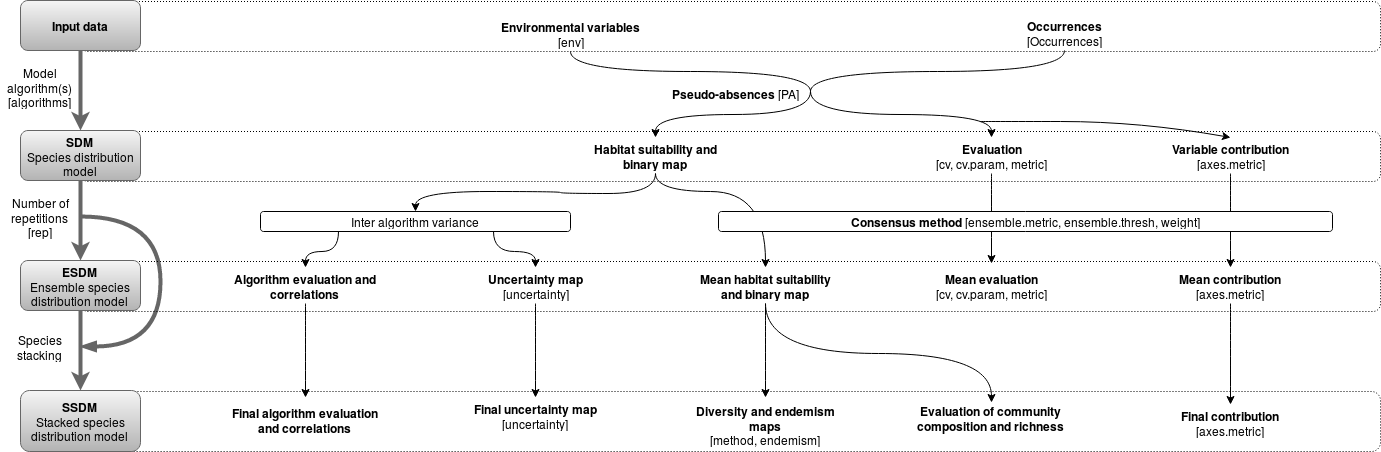

The diagram above was exported from draw.io. Its source (the exported page's mxGraphModel, read from the mxfile embedded in the PNG):
<mxGraphModel dx="1605" dy="748" grid="1" gridSize="10" guides="1" tooltips="1" connect="1" arrows="1" fold="1" page="1" pageScale="1" pageWidth="850" pageHeight="1100" math="0" shadow="0">
  <root>
    <mxCell id="0" />
    <mxCell id="1" parent="0" />
    <mxCell id="234ccd7b3f3691ec-113" style="edgeStyle=orthogonalEdgeStyle;curved=1;html=1;exitX=1;exitY=0.5;entryX=1;entryY=0.5;startArrow=none;startFill=0;endArrow=blockThin;endFill=1;jettySize=auto;orthogonalLoop=1;strokeWidth=4;strokeColor=#666666;" edge="1" parent="1" source="19" target="21">
      <mxGeometry relative="1" as="geometry">
        <Array as="points">
          <mxPoint x="180" y="225" />
          <mxPoint x="180" y="355" />
        </Array>
      </mxGeometry>
    </mxCell>
    <mxCell id="111" value="" style="rounded=1;whiteSpace=wrap;html=1;fillColor=none;strokeColor=#000000;dashed=1;dashPattern=1 2;strokeWidth=1;" vertex="1" parent="1">
      <mxGeometry x="100" y="400" width="1300" height="60" as="geometry" />
    </mxCell>
    <mxCell id="110" value="" style="rounded=1;whiteSpace=wrap;html=1;fillColor=none;strokeColor=#000000;dashed=1;dashPattern=1 2;strokeWidth=1;" vertex="1" parent="1">
      <mxGeometry x="100" y="270" width="1300" height="50" as="geometry" />
    </mxCell>
    <mxCell id="109" value="" style="rounded=1;whiteSpace=wrap;html=1;fillColor=none;strokeColor=#000000;dashed=1;dashPattern=1 2;strokeWidth=1;" vertex="1" parent="1">
      <mxGeometry x="100" y="140" width="1300" height="50" as="geometry" />
    </mxCell>
    <mxCell id="108" value="" style="rounded=1;whiteSpace=wrap;html=1;fillColor=none;strokeColor=#000000;dashed=1;dashPattern=1 2;strokeWidth=1;" vertex="1" parent="1">
      <mxGeometry x="100" y="10" width="1300" height="50" as="geometry" />
    </mxCell>
    <mxCell id="11" value="" style="edgeStyle=orthogonalEdgeStyle;rounded=0;html=1;jettySize=auto;orthogonalLoop=1;strokeWidth=4;plain-gray" edge="1" parent="1" source="4" target="10">
      <mxGeometry relative="1" as="geometry" />
    </mxCell>
    <mxCell id="4" value="&lt;b&gt;SDM&lt;/b&gt;&lt;br&gt;Species distribution model&lt;br&gt;" style="text;html=1;align=center;verticalAlign=middle;whiteSpace=wrap;overflow=hidden;plain-gray;rounded=1;" vertex="1" parent="1">
      <mxGeometry x="40" y="139" width="120" height="50" as="geometry" />
    </mxCell>
    <mxCell id="16" style="edgeStyle=orthogonalEdgeStyle;rounded=0;html=1;exitX=0.5;exitY=1;jettySize=auto;orthogonalLoop=1;strokeWidth=4;plain-gray" edge="1" parent="1" source="14" target="4">
      <mxGeometry relative="1" as="geometry" />
    </mxCell>
    <mxCell id="14" value="&lt;b&gt;Input data&lt;/b&gt;&lt;br&gt;" style="text;html=1;align=center;verticalAlign=middle;whiteSpace=wrap;overflow=hidden;plain-gray;rounded=1;" vertex="1" parent="1">
      <mxGeometry x="40" y="9" width="120" height="50" as="geometry" />
    </mxCell>
    <mxCell id="13" value="" style="edgeStyle=orthogonalEdgeStyle;rounded=0;html=1;jettySize=auto;orthogonalLoop=1;strokeWidth=4;plain-gray" edge="1" parent="1" source="10" target="12">
      <mxGeometry relative="1" as="geometry" />
    </mxCell>
    <mxCell id="10" value="&lt;b&gt;ESDM&lt;/b&gt;&lt;br&gt;Ensemble species distribution model&lt;br&gt;" style="text;html=1;align=center;verticalAlign=middle;whiteSpace=wrap;overflow=hidden;plain-gray;rounded=1;" vertex="1" parent="1">
      <mxGeometry x="40" y="269" width="120" height="50" as="geometry" />
    </mxCell>
    <mxCell id="12" value="&lt;b&gt;SSDM&lt;/b&gt;&lt;br&gt;Stacked species distribution model&lt;br&gt;" style="text;html=1;align=center;verticalAlign=middle;whiteSpace=wrap;overflow=hidden;plain-gray;rounded=1;" vertex="1" parent="1">
      <mxGeometry x="40" y="399" width="120" height="61" as="geometry" />
    </mxCell>
    <mxCell id="18" value="Model algorithm(s)&lt;br&gt;[algorithms]&lt;br&gt;" style="text;html=1;strokeColor=none;fillColor=none;align=center;verticalAlign=middle;whiteSpace=wrap;overflow=hidden;rounded=1;" vertex="1" parent="1">
      <mxGeometry x="20" y="70" width="80" height="50" as="geometry" />
    </mxCell>
    <mxCell id="19" value="Number of repetitions&lt;br&gt;[rep]&lt;br&gt;" style="text;html=1;strokeColor=none;fillColor=none;align=center;verticalAlign=middle;whiteSpace=wrap;overflow=hidden;rounded=1;" vertex="1" parent="1">
      <mxGeometry x="20" y="200" width="80" height="50" as="geometry" />
    </mxCell>
    <mxCell id="21" value="Species stacking&lt;br&gt;" style="text;html=1;strokeColor=none;fillColor=none;align=center;verticalAlign=middle;whiteSpace=wrap;overflow=hidden;rounded=1;" vertex="1" parent="1">
      <mxGeometry x="20" y="330" width="80" height="50" as="geometry" />
    </mxCell>
    <mxCell id="95" style="edgeStyle=orthogonalEdgeStyle;curved=1;html=1;exitX=0.5;exitY=1;jettySize=auto;orthogonalLoop=1;strokeWidth=1;endArrow=none;endFill=0;" edge="1" parent="1" source="23">
      <mxGeometry relative="1" as="geometry">
        <mxPoint x="830" y="100" as="targetPoint" />
      </mxGeometry>
    </mxCell>
    <mxCell id="23" value="&lt;b&gt;Environmental variables&lt;/b&gt;&lt;br&gt;[env]&lt;br&gt;" style="text;html=1;strokeColor=none;fillColor=none;align=center;verticalAlign=middle;whiteSpace=wrap;overflow=hidden;rounded=1;" vertex="1" parent="1">
      <mxGeometry x="515" y="24" width="150" height="36" as="geometry" />
    </mxCell>
    <mxCell id="96" style="edgeStyle=orthogonalEdgeStyle;curved=1;html=1;endArrow=none;endFill=0;jettySize=auto;orthogonalLoop=1;strokeWidth=1;exitX=0.5;exitY=1;" edge="1" parent="1" source="24">
      <mxGeometry relative="1" as="geometry">
        <mxPoint x="830" y="100" as="targetPoint" />
        <Array as="points">
          <mxPoint x="1084" y="80" />
          <mxPoint x="830" y="80" />
        </Array>
      </mxGeometry>
    </mxCell>
    <mxCell id="24" value="&lt;b&gt;Occurrences&lt;/b&gt;&lt;br&gt;[Occurrences]&lt;br&gt;" style="text;html=1;strokeColor=none;fillColor=none;align=center;verticalAlign=middle;whiteSpace=wrap;overflow=hidden;rounded=1;" vertex="1" parent="1">
      <mxGeometry x="1000" y="23" width="168" height="36" as="geometry" />
    </mxCell>
    <mxCell id="79" value="&lt;b&gt;Pseudo-absences &lt;/b&gt;[PA]&lt;br&gt;" style="text;html=1;strokeColor=none;fillColor=none;align=center;verticalAlign=middle;whiteSpace=wrap;overflow=hidden;rounded=1;" vertex="1" parent="1">
      <mxGeometry x="665" y="84" width="180" height="36" as="geometry" />
    </mxCell>
    <mxCell id="86" style="edgeStyle=orthogonalEdgeStyle;curved=1;html=1;exitX=0.5;exitY=1;entryX=0.5;entryY=0;jettySize=auto;orthogonalLoop=1;strokeWidth=1;" edge="1" parent="1" source="26" target="45">
      <mxGeometry relative="1" as="geometry">
        <Array as="points">
          <mxPoint x="675" y="200" />
          <mxPoint x="785" y="200" />
        </Array>
      </mxGeometry>
    </mxCell>
    <mxCell id="93" style="edgeStyle=orthogonalEdgeStyle;curved=1;html=1;exitX=0.5;exitY=1;jettySize=auto;orthogonalLoop=1;strokeWidth=1;" edge="1" parent="1" source="26" target="77">
      <mxGeometry relative="1" as="geometry" />
    </mxCell>
    <mxCell id="98" style="edgeStyle=orthogonalEdgeStyle;curved=1;html=1;exitX=0.5;exitY=0;endArrow=none;endFill=0;jettySize=auto;orthogonalLoop=1;strokeWidth=1;startArrow=classic;startFill=1;" edge="1" parent="1" source="26">
      <mxGeometry relative="1" as="geometry">
        <mxPoint x="830" y="100" as="targetPoint" />
      </mxGeometry>
    </mxCell>
    <mxCell id="26" value="&lt;b&gt;Habitat suitability and binary map&lt;/b&gt;" style="text;html=1;strokeColor=none;fillColor=none;align=center;verticalAlign=middle;whiteSpace=wrap;overflow=hidden;rounded=1;" vertex="1" parent="1">
      <mxGeometry x="600" y="146" width="150" height="36" as="geometry" />
    </mxCell>
    <mxCell id="74" style="edgeStyle=orthogonalEdgeStyle;curved=1;html=1;exitX=0.5;exitY=1;jettySize=auto;orthogonalLoop=1;strokeWidth=1;" edge="1" parent="1" source="32" target="34">
      <mxGeometry relative="1" as="geometry" />
    </mxCell>
    <mxCell id="32" value="&lt;b&gt;Algorithm evaluation and correlations&lt;br&gt;&lt;/b&gt;" style="text;html=1;strokeColor=none;fillColor=none;align=center;verticalAlign=middle;whiteSpace=wrap;overflow=hidden;rounded=1;" vertex="1" parent="1">
      <mxGeometry x="250" y="276" width="150" height="36" as="geometry" />
    </mxCell>
    <mxCell id="73" style="edgeStyle=orthogonalEdgeStyle;curved=1;html=1;exitX=0.5;exitY=1;jettySize=auto;orthogonalLoop=1;strokeWidth=1;" edge="1" parent="1" source="37" target="39">
      <mxGeometry relative="1" as="geometry" />
    </mxCell>
    <mxCell id="37" value="&lt;b&gt;Uncertainty map&lt;/b&gt;&lt;br&gt;[uncertainty]&lt;br&gt;" style="text;html=1;strokeColor=none;fillColor=none;align=center;verticalAlign=middle;whiteSpace=wrap;overflow=hidden;rounded=1;" vertex="1" parent="1">
      <mxGeometry x="480" y="276" width="150" height="36" as="geometry" />
    </mxCell>
    <mxCell id="72" style="edgeStyle=orthogonalEdgeStyle;curved=1;html=1;exitX=0.5;exitY=1;entryX=0.5;entryY=0;jettySize=auto;orthogonalLoop=1;strokeWidth=1;" edge="1" parent="1" source="45" target="47">
      <mxGeometry relative="1" as="geometry" />
    </mxCell>
    <mxCell id="45" value="&lt;b&gt;Mean habitat suitability and binary map&lt;br&gt;&lt;/b&gt;" style="text;html=1;strokeColor=none;fillColor=none;align=center;verticalAlign=middle;whiteSpace=wrap;overflow=hidden;rounded=1;" vertex="1" parent="1">
      <mxGeometry x="710" y="276" width="150" height="36" as="geometry" />
    </mxCell>
    <mxCell id="70" style="edgeStyle=orthogonalEdgeStyle;curved=1;html=1;exitX=0.5;exitY=1;jettySize=auto;orthogonalLoop=1;strokeWidth=1;" edge="1" parent="1" source="45" target="59">
      <mxGeometry relative="1" as="geometry">
        <Array as="points">
          <mxPoint x="785" y="362" />
          <mxPoint x="1011" y="362" />
        </Array>
      </mxGeometry>
    </mxCell>
    <mxCell id="57" value="&lt;b&gt;Mean evaluation&lt;br&gt;&lt;/b&gt;[cv, cv.param, metric]&lt;b&gt;&lt;br&gt;&lt;/b&gt;" style="text;html=1;strokeColor=none;fillColor=none;align=center;verticalAlign=middle;whiteSpace=wrap;overflow=hidden;rounded=1;" vertex="1" parent="1">
      <mxGeometry x="931" y="272" width="160" height="44" as="geometry" />
    </mxCell>
    <mxCell id="69" style="edgeStyle=orthogonalEdgeStyle;curved=1;html=1;exitX=0.5;exitY=1;jettySize=auto;orthogonalLoop=1;strokeWidth=1;" edge="1" parent="1" source="61" target="65">
      <mxGeometry relative="1" as="geometry" />
    </mxCell>
    <mxCell id="61" value="&lt;b&gt;Mean contribution&lt;br&gt;&lt;/b&gt;[axes.metric]&lt;b&gt;&lt;br&gt;&lt;/b&gt;" style="text;html=1;strokeColor=none;fillColor=none;align=center;verticalAlign=middle;whiteSpace=wrap;overflow=hidden;rounded=1;" vertex="1" parent="1">
      <mxGeometry x="1170" y="276" width="160" height="36" as="geometry" />
    </mxCell>
    <mxCell id="65" value="&lt;b&gt;Final contribution&lt;br&gt;&lt;/b&gt;[axes.metric]&lt;b&gt;&lt;br&gt;&lt;/b&gt;" style="text;html=1;strokeColor=none;fillColor=none;align=center;verticalAlign=middle;whiteSpace=wrap;overflow=hidden;rounded=1;" vertex="1" parent="1">
      <mxGeometry x="1170" y="413" width="160" height="36" as="geometry" />
    </mxCell>
    <mxCell id="59" value="&lt;b&gt;Evaluation of &lt;span id=&quot;docs-internal-guid-a4ac2093-c799-c75d-ee34-51fbe064e59b&quot;&gt;community composition and richness&lt;/span&gt;&lt;/b&gt;&lt;br&gt;&lt;b&gt;&lt;br&gt;&lt;/b&gt;" style="text;html=1;strokeColor=none;fillColor=none;align=center;verticalAlign=middle;whiteSpace=wrap;overflow=hidden;rounded=1;" vertex="1" parent="1">
      <mxGeometry x="913" y="411" width="195" height="44" as="geometry" />
    </mxCell>
    <mxCell id="34" value="&lt;b&gt;Final algorithm evaluation and correlations&lt;br&gt;&lt;/b&gt;" style="text;html=1;strokeColor=none;fillColor=none;align=center;verticalAlign=middle;whiteSpace=wrap;overflow=hidden;rounded=1;" vertex="1" parent="1">
      <mxGeometry x="250" y="406" width="150" height="44" as="geometry" />
    </mxCell>
    <mxCell id="39" value="&lt;b&gt;Final uncertainty map &lt;/b&gt;[uncertainty]&lt;b&gt;&lt;br&gt;&lt;/b&gt;" style="text;html=1;strokeColor=none;fillColor=none;align=center;verticalAlign=middle;whiteSpace=wrap;overflow=hidden;rounded=1;" vertex="1" parent="1">
      <mxGeometry x="480" y="406" width="150" height="36" as="geometry" />
    </mxCell>
    <mxCell id="47" value="&lt;b&gt;Diversity and endemism maps &lt;br&gt;&lt;/b&gt;[method, endemism]&lt;b&gt;&lt;br&gt;&lt;/b&gt;" style="text;html=1;strokeColor=none;fillColor=none;align=center;verticalAlign=middle;whiteSpace=wrap;overflow=hidden;rounded=1;" vertex="1" parent="1">
      <mxGeometry x="710" y="406" width="150" height="54" as="geometry" />
    </mxCell>
    <mxCell id="71" style="edgeStyle=orthogonalEdgeStyle;curved=1;html=1;exitX=0.5;exitY=1;entryX=0.5;entryY=0;jettySize=auto;orthogonalLoop=1;strokeWidth=1;" edge="1" parent="1" source="28" target="57">
      <mxGeometry relative="1" as="geometry" />
    </mxCell>
    <mxCell id="107" style="edgeStyle=orthogonalEdgeStyle;curved=1;html=1;exitX=0.5;exitY=0;startArrow=classic;startFill=1;endArrow=none;endFill=0;jettySize=auto;orthogonalLoop=1;strokeWidth=1;" edge="1" parent="1" source="28">
      <mxGeometry relative="1" as="geometry">
        <mxPoint x="830" y="100" as="targetPoint" />
      </mxGeometry>
    </mxCell>
    <mxCell id="28" value="&lt;b&gt;Evaluation&lt;/b&gt;&lt;br&gt;[cv, cv.param, metric]&lt;br&gt;" style="text;html=1;strokeColor=none;fillColor=none;align=center;verticalAlign=middle;whiteSpace=wrap;overflow=hidden;rounded=1;" vertex="1" parent="1">
      <mxGeometry x="936" y="146" width="150" height="36" as="geometry" />
    </mxCell>
    <mxCell id="91" style="edgeStyle=orthogonalEdgeStyle;curved=1;html=1;exitX=0.75;exitY=1;entryX=0.5;entryY=0;jettySize=auto;orthogonalLoop=1;strokeWidth=1;" edge="1" parent="1" source="77" target="37">
      <mxGeometry relative="1" as="geometry" />
    </mxCell>
    <mxCell id="92" style="edgeStyle=orthogonalEdgeStyle;curved=1;html=1;exitX=0.25;exitY=1;jettySize=auto;orthogonalLoop=1;strokeWidth=1;" edge="1" parent="1" source="77" target="32">
      <mxGeometry relative="1" as="geometry" />
    </mxCell>
    <mxCell id="77" value="Inter algorithm variance&lt;br&gt;" style="text;html=1;align=center;verticalAlign=middle;whiteSpace=wrap;overflow=hidden;rounded=1;fillColor=#ffffff;strokeColor=#000000;" vertex="1" parent="1">
      <mxGeometry x="280" y="220" width="310" height="20" as="geometry" />
    </mxCell>
    <mxCell id="68" style="edgeStyle=orthogonalEdgeStyle;curved=1;html=1;exitX=0.5;exitY=1;entryX=0.5;entryY=0;jettySize=auto;orthogonalLoop=1;strokeWidth=1;" edge="1" parent="1" source="30" target="61">
      <mxGeometry relative="1" as="geometry" />
    </mxCell>
    <mxCell id="30" value="&lt;b&gt;Variable contribution&lt;/b&gt;&lt;br&gt;[axes.metric]&lt;br&gt;" style="text;html=1;strokeColor=none;fillColor=none;align=center;verticalAlign=middle;whiteSpace=wrap;overflow=hidden;rounded=1;" vertex="1" parent="1">
      <mxGeometry x="1175" y="146" width="150" height="36" as="geometry" />
    </mxCell>
    <mxCell id="75" value="&lt;b&gt;Consensus method &lt;/b&gt;[ensemble.metric, ensemble.thresh, weight]&lt;br&gt;" style="text;html=1;align=center;verticalAlign=middle;whiteSpace=wrap;overflow=hidden;rounded=1;fillColor=#ffffff;strokeColor=#000000;" vertex="1" parent="1">
      <mxGeometry x="738" y="220" width="614" height="20" as="geometry" />
    </mxCell>
    <mxCell id="94" value="" style="endArrow=classic;html=1;strokeWidth=1;" edge="1" parent="1">
      <mxGeometry width="50" height="50" relative="1" as="geometry">
        <mxPoint x="820" y="90" as="sourcePoint" />
        <mxPoint x="820" y="90" as="targetPoint" />
      </mxGeometry>
    </mxCell>
    <mxCell id="101" value="" style="endArrow=classic;html=1;strokeWidth=1;" edge="1" parent="1">
      <mxGeometry width="50" height="50" relative="1" as="geometry">
        <mxPoint x="1130" y="120" as="sourcePoint" />
        <mxPoint x="1130" y="120" as="targetPoint" />
      </mxGeometry>
    </mxCell>
    <mxCell id="106" value="" style="endArrow=none;html=1;strokeWidth=1;startArrow=classic;startFill=1;endFill=0;curved=1;exitX=0.5;exitY=0;" edge="1" parent="1" source="30">
      <mxGeometry width="50" height="50" relative="1" as="geometry">
        <mxPoint x="1250" y="110" as="sourcePoint" />
        <mxPoint x="1000" y="130" as="targetPoint" />
        <Array as="points">
          <mxPoint x="1160" y="130" />
          <mxPoint x="1000" y="130" />
        </Array>
      </mxGeometry>
    </mxCell>
  </root>
</mxGraphModel>